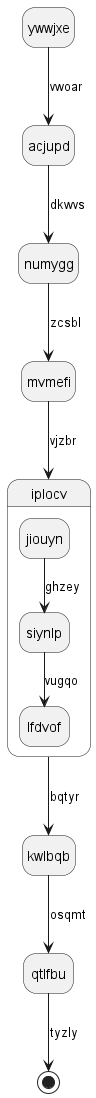

The diagram above was rendered by PlantUML. Its source (embedded in the PNG):
@startuml
hide empty description
state ywwjxe
ywwjxe --> acjupd : vwoar
acjupd --> numygg : dkwvs
numygg --> mvmefi : zcsbl
mvmefi --> iplocv : vjzbr
state iplocv {
jiouyn --> siynlp : ghzey
siynlp --> lfdvof : vugqo
}
iplocv --> kwlbqb : bqtyr
kwlbqb --> qtlfbu : osqmt
qtlfbu --> [*] : tyzly
@enduml